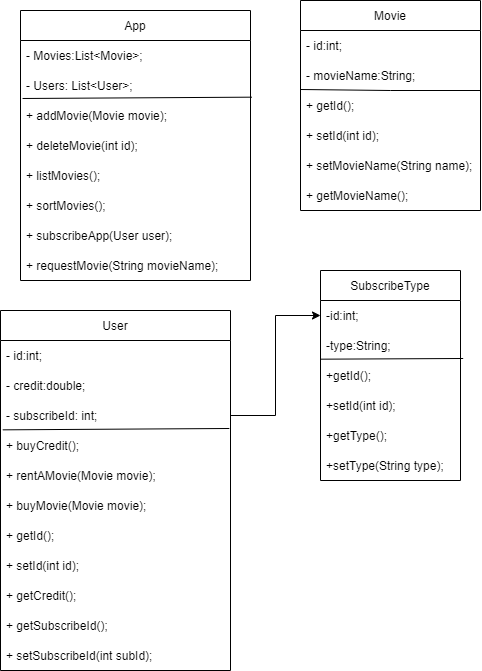

The diagram above was exported from draw.io. Its source (the exported page's mxGraphModel, read from the mxfile embedded in the PNG):
<mxGraphModel dx="782" dy="436" grid="1" gridSize="10" guides="1" tooltips="1" connect="1" arrows="1" fold="1" page="1" pageScale="1" pageWidth="827" pageHeight="1169" math="0" shadow="0">
  <root>
    <mxCell id="0" />
    <mxCell id="1" parent="0" />
    <mxCell id="-pdhkGIwVjYBbNe0EkGm-1" value="App" style="swimlane;fontStyle=0;childLayout=stackLayout;horizontal=1;startSize=30;horizontalStack=0;resizeParent=1;resizeParentMax=0;resizeLast=0;collapsible=1;marginBottom=0;" vertex="1" parent="1">
      <mxGeometry x="240" y="140" width="230" height="270" as="geometry" />
    </mxCell>
    <mxCell id="-pdhkGIwVjYBbNe0EkGm-2" value="- Movies:List&lt;Movie&gt;;" style="text;strokeColor=none;fillColor=none;align=left;verticalAlign=middle;spacingLeft=4;spacingRight=4;overflow=hidden;points=[[0,0.5],[1,0.5]];portConstraint=eastwest;rotatable=0;" vertex="1" parent="-pdhkGIwVjYBbNe0EkGm-1">
      <mxGeometry y="30" width="230" height="30" as="geometry" />
    </mxCell>
    <mxCell id="-pdhkGIwVjYBbNe0EkGm-45" value="- Users: List&lt;User&gt;;" style="text;strokeColor=none;fillColor=none;align=left;verticalAlign=middle;spacingLeft=4;spacingRight=4;overflow=hidden;points=[[0,0.5],[1,0.5]];portConstraint=eastwest;rotatable=0;" vertex="1" parent="-pdhkGIwVjYBbNe0EkGm-1">
      <mxGeometry y="60" width="230" height="30" as="geometry" />
    </mxCell>
    <mxCell id="-pdhkGIwVjYBbNe0EkGm-46" value="" style="endArrow=none;html=1;rounded=0;entryX=1.006;entryY=-0.111;entryDx=0;entryDy=0;entryPerimeter=0;exitX=0.009;exitY=-0.067;exitDx=0;exitDy=0;exitPerimeter=0;" edge="1" parent="-pdhkGIwVjYBbNe0EkGm-1" source="-pdhkGIwVjYBbNe0EkGm-3" target="-pdhkGIwVjYBbNe0EkGm-3">
      <mxGeometry width="50" height="50" relative="1" as="geometry">
        <mxPoint x="40" y="140" as="sourcePoint" />
        <mxPoint x="90" y="90" as="targetPoint" />
      </mxGeometry>
    </mxCell>
    <mxCell id="-pdhkGIwVjYBbNe0EkGm-3" value="+ addMovie(Movie movie);" style="text;strokeColor=none;fillColor=none;align=left;verticalAlign=middle;spacingLeft=4;spacingRight=4;overflow=hidden;points=[[0,0.5],[1,0.5]];portConstraint=eastwest;rotatable=0;" vertex="1" parent="-pdhkGIwVjYBbNe0EkGm-1">
      <mxGeometry y="90" width="230" height="30" as="geometry" />
    </mxCell>
    <mxCell id="-pdhkGIwVjYBbNe0EkGm-4" value="+ deleteMovie(int id);" style="text;strokeColor=none;fillColor=none;align=left;verticalAlign=middle;spacingLeft=4;spacingRight=4;overflow=hidden;points=[[0,0.5],[1,0.5]];portConstraint=eastwest;rotatable=0;" vertex="1" parent="-pdhkGIwVjYBbNe0EkGm-1">
      <mxGeometry y="120" width="230" height="30" as="geometry" />
    </mxCell>
    <mxCell id="-pdhkGIwVjYBbNe0EkGm-27" value="+ listMovies();" style="text;strokeColor=none;fillColor=none;align=left;verticalAlign=middle;spacingLeft=4;spacingRight=4;overflow=hidden;points=[[0,0.5],[1,0.5]];portConstraint=eastwest;rotatable=0;" vertex="1" parent="-pdhkGIwVjYBbNe0EkGm-1">
      <mxGeometry y="150" width="230" height="30" as="geometry" />
    </mxCell>
    <mxCell id="-pdhkGIwVjYBbNe0EkGm-28" value="+ sortMovies();" style="text;strokeColor=none;fillColor=none;align=left;verticalAlign=middle;spacingLeft=4;spacingRight=4;overflow=hidden;points=[[0,0.5],[1,0.5]];portConstraint=eastwest;rotatable=0;" vertex="1" parent="-pdhkGIwVjYBbNe0EkGm-1">
      <mxGeometry y="180" width="230" height="30" as="geometry" />
    </mxCell>
    <mxCell id="-pdhkGIwVjYBbNe0EkGm-29" value="+ subscribeApp(User user);" style="text;strokeColor=none;fillColor=none;align=left;verticalAlign=middle;spacingLeft=4;spacingRight=4;overflow=hidden;points=[[0,0.5],[1,0.5]];portConstraint=eastwest;rotatable=0;" vertex="1" parent="-pdhkGIwVjYBbNe0EkGm-1">
      <mxGeometry y="210" width="230" height="30" as="geometry" />
    </mxCell>
    <mxCell id="-pdhkGIwVjYBbNe0EkGm-39" value="+ requestMovie(String movieName);" style="text;strokeColor=none;fillColor=none;align=left;verticalAlign=middle;spacingLeft=4;spacingRight=4;overflow=hidden;points=[[0,0.5],[1,0.5]];portConstraint=eastwest;rotatable=0;" vertex="1" parent="-pdhkGIwVjYBbNe0EkGm-1">
      <mxGeometry y="240" width="230" height="30" as="geometry" />
    </mxCell>
    <mxCell id="-pdhkGIwVjYBbNe0EkGm-5" value="Movie" style="swimlane;fontStyle=0;childLayout=stackLayout;horizontal=1;startSize=30;horizontalStack=0;resizeParent=1;resizeParentMax=0;resizeLast=0;collapsible=1;marginBottom=0;" vertex="1" parent="1">
      <mxGeometry x="520" y="130" width="180" height="210" as="geometry" />
    </mxCell>
    <mxCell id="-pdhkGIwVjYBbNe0EkGm-6" value="- id:int;" style="text;strokeColor=none;fillColor=none;align=left;verticalAlign=middle;spacingLeft=4;spacingRight=4;overflow=hidden;points=[[0,0.5],[1,0.5]];portConstraint=eastwest;rotatable=0;" vertex="1" parent="-pdhkGIwVjYBbNe0EkGm-5">
      <mxGeometry y="30" width="180" height="30" as="geometry" />
    </mxCell>
    <mxCell id="-pdhkGIwVjYBbNe0EkGm-7" value="- movieName:String;" style="text;strokeColor=none;fillColor=none;align=left;verticalAlign=middle;spacingLeft=4;spacingRight=4;overflow=hidden;points=[[0,0.5],[1,0.5]];portConstraint=eastwest;rotatable=0;" vertex="1" parent="-pdhkGIwVjYBbNe0EkGm-5">
      <mxGeometry y="60" width="180" height="30" as="geometry" />
    </mxCell>
    <mxCell id="-pdhkGIwVjYBbNe0EkGm-9" value="+ getId();" style="text;strokeColor=none;fillColor=none;align=left;verticalAlign=middle;spacingLeft=4;spacingRight=4;overflow=hidden;points=[[0,0.5],[1,0.5]];portConstraint=eastwest;rotatable=0;" vertex="1" parent="-pdhkGIwVjYBbNe0EkGm-5">
      <mxGeometry y="90" width="180" height="30" as="geometry" />
    </mxCell>
    <mxCell id="-pdhkGIwVjYBbNe0EkGm-10" value="+ setId(int id);" style="text;strokeColor=none;fillColor=none;align=left;verticalAlign=middle;spacingLeft=4;spacingRight=4;overflow=hidden;points=[[0,0.5],[1,0.5]];portConstraint=eastwest;rotatable=0;" vertex="1" parent="-pdhkGIwVjYBbNe0EkGm-5">
      <mxGeometry y="120" width="180" height="30" as="geometry" />
    </mxCell>
    <mxCell id="-pdhkGIwVjYBbNe0EkGm-11" value="+ setMovieName(String name);" style="text;strokeColor=none;fillColor=none;align=left;verticalAlign=middle;spacingLeft=4;spacingRight=4;overflow=hidden;points=[[0,0.5],[1,0.5]];portConstraint=eastwest;rotatable=0;" vertex="1" parent="-pdhkGIwVjYBbNe0EkGm-5">
      <mxGeometry y="150" width="180" height="30" as="geometry" />
    </mxCell>
    <mxCell id="-pdhkGIwVjYBbNe0EkGm-12" value="+ getMovieName();" style="text;strokeColor=none;fillColor=none;align=left;verticalAlign=middle;spacingLeft=4;spacingRight=4;overflow=hidden;points=[[0,0.5],[1,0.5]];portConstraint=eastwest;rotatable=0;" vertex="1" parent="-pdhkGIwVjYBbNe0EkGm-5">
      <mxGeometry y="180" width="180" height="30" as="geometry" />
    </mxCell>
    <mxCell id="-pdhkGIwVjYBbNe0EkGm-13" value="" style="endArrow=none;html=1;rounded=0;" edge="1" parent="-pdhkGIwVjYBbNe0EkGm-5">
      <mxGeometry width="50" height="50" relative="1" as="geometry">
        <mxPoint y="89" as="sourcePoint" />
        <mxPoint x="180" y="90" as="targetPoint" />
        <Array as="points">
          <mxPoint x="90" y="90" />
        </Array>
      </mxGeometry>
    </mxCell>
    <mxCell id="-pdhkGIwVjYBbNe0EkGm-14" value="User" style="swimlane;fontStyle=0;childLayout=stackLayout;horizontal=1;startSize=30;horizontalStack=0;resizeParent=1;resizeParentMax=0;resizeLast=0;collapsible=1;marginBottom=0;" vertex="1" parent="1">
      <mxGeometry x="220" y="440" width="230" height="360" as="geometry" />
    </mxCell>
    <mxCell id="-pdhkGIwVjYBbNe0EkGm-15" value="- id:int;" style="text;strokeColor=none;fillColor=none;align=left;verticalAlign=middle;spacingLeft=4;spacingRight=4;overflow=hidden;points=[[0,0.5],[1,0.5]];portConstraint=eastwest;rotatable=0;" vertex="1" parent="-pdhkGIwVjYBbNe0EkGm-14">
      <mxGeometry y="30" width="230" height="30" as="geometry" />
    </mxCell>
    <mxCell id="-pdhkGIwVjYBbNe0EkGm-16" value="- credit:double;" style="text;strokeColor=none;fillColor=none;align=left;verticalAlign=middle;spacingLeft=4;spacingRight=4;overflow=hidden;points=[[0,0.5],[1,0.5]];portConstraint=eastwest;rotatable=0;" vertex="1" parent="-pdhkGIwVjYBbNe0EkGm-14">
      <mxGeometry y="60" width="230" height="30" as="geometry" />
    </mxCell>
    <mxCell id="-pdhkGIwVjYBbNe0EkGm-17" value="- subscribeId: int;" style="text;strokeColor=none;fillColor=none;align=left;verticalAlign=middle;spacingLeft=4;spacingRight=4;overflow=hidden;points=[[0,0.5],[1,0.5]];portConstraint=eastwest;rotatable=0;" vertex="1" parent="-pdhkGIwVjYBbNe0EkGm-14">
      <mxGeometry y="90" width="230" height="30" as="geometry" />
    </mxCell>
    <mxCell id="-pdhkGIwVjYBbNe0EkGm-32" value="" style="endArrow=none;html=1;rounded=0;entryX=0.995;entryY=-0.067;entryDx=0;entryDy=0;entryPerimeter=0;exitX=0.01;exitY=-0.022;exitDx=0;exitDy=0;exitPerimeter=0;" edge="1" parent="-pdhkGIwVjYBbNe0EkGm-14" source="-pdhkGIwVjYBbNe0EkGm-31" target="-pdhkGIwVjYBbNe0EkGm-31">
      <mxGeometry width="50" height="50" relative="1" as="geometry">
        <mxPoint x="10" y="160" as="sourcePoint" />
        <mxPoint x="60" y="110" as="targetPoint" />
      </mxGeometry>
    </mxCell>
    <mxCell id="-pdhkGIwVjYBbNe0EkGm-31" value="+ buyCredit();" style="text;strokeColor=none;fillColor=none;align=left;verticalAlign=middle;spacingLeft=4;spacingRight=4;overflow=hidden;points=[[0,0.5],[1,0.5]];portConstraint=eastwest;rotatable=0;" vertex="1" parent="-pdhkGIwVjYBbNe0EkGm-14">
      <mxGeometry y="120" width="230" height="30" as="geometry" />
    </mxCell>
    <mxCell id="-pdhkGIwVjYBbNe0EkGm-30" value="+ rentAMovie(Movie movie);" style="text;strokeColor=none;fillColor=none;align=left;verticalAlign=middle;spacingLeft=4;spacingRight=4;overflow=hidden;points=[[0,0.5],[1,0.5]];portConstraint=eastwest;rotatable=0;" vertex="1" parent="-pdhkGIwVjYBbNe0EkGm-14">
      <mxGeometry y="150" width="230" height="30" as="geometry" />
    </mxCell>
    <mxCell id="-pdhkGIwVjYBbNe0EkGm-33" value="+ buyMovie(Movie movie);" style="text;strokeColor=none;fillColor=none;align=left;verticalAlign=middle;spacingLeft=4;spacingRight=4;overflow=hidden;points=[[0,0.5],[1,0.5]];portConstraint=eastwest;rotatable=0;" vertex="1" parent="-pdhkGIwVjYBbNe0EkGm-14">
      <mxGeometry y="180" width="230" height="30" as="geometry" />
    </mxCell>
    <mxCell id="-pdhkGIwVjYBbNe0EkGm-34" value="+ getId();" style="text;strokeColor=none;fillColor=none;align=left;verticalAlign=middle;spacingLeft=4;spacingRight=4;overflow=hidden;points=[[0,0.5],[1,0.5]];portConstraint=eastwest;rotatable=0;" vertex="1" parent="-pdhkGIwVjYBbNe0EkGm-14">
      <mxGeometry y="210" width="230" height="30" as="geometry" />
    </mxCell>
    <mxCell id="-pdhkGIwVjYBbNe0EkGm-35" value="+ setId(int id);" style="text;strokeColor=none;fillColor=none;align=left;verticalAlign=middle;spacingLeft=4;spacingRight=4;overflow=hidden;points=[[0,0.5],[1,0.5]];portConstraint=eastwest;rotatable=0;" vertex="1" parent="-pdhkGIwVjYBbNe0EkGm-14">
      <mxGeometry y="240" width="230" height="30" as="geometry" />
    </mxCell>
    <mxCell id="-pdhkGIwVjYBbNe0EkGm-36" value="+ getCredit();" style="text;strokeColor=none;fillColor=none;align=left;verticalAlign=middle;spacingLeft=4;spacingRight=4;overflow=hidden;points=[[0,0.5],[1,0.5]];portConstraint=eastwest;rotatable=0;" vertex="1" parent="-pdhkGIwVjYBbNe0EkGm-14">
      <mxGeometry y="270" width="230" height="30" as="geometry" />
    </mxCell>
    <mxCell id="-pdhkGIwVjYBbNe0EkGm-37" value="+ getSubscribeId();" style="text;strokeColor=none;fillColor=none;align=left;verticalAlign=middle;spacingLeft=4;spacingRight=4;overflow=hidden;points=[[0,0.5],[1,0.5]];portConstraint=eastwest;rotatable=0;" vertex="1" parent="-pdhkGIwVjYBbNe0EkGm-14">
      <mxGeometry y="300" width="230" height="30" as="geometry" />
    </mxCell>
    <mxCell id="-pdhkGIwVjYBbNe0EkGm-38" value="+ setSubscribeId(int subId);" style="text;strokeColor=none;fillColor=none;align=left;verticalAlign=middle;spacingLeft=4;spacingRight=4;overflow=hidden;points=[[0,0.5],[1,0.5]];portConstraint=eastwest;rotatable=0;" vertex="1" parent="-pdhkGIwVjYBbNe0EkGm-14">
      <mxGeometry y="330" width="230" height="30" as="geometry" />
    </mxCell>
    <mxCell id="-pdhkGIwVjYBbNe0EkGm-18" value="SubscribeType" style="swimlane;fontStyle=0;childLayout=stackLayout;horizontal=1;startSize=30;horizontalStack=0;resizeParent=1;resizeParentMax=0;resizeLast=0;collapsible=1;marginBottom=0;" vertex="1" parent="1">
      <mxGeometry x="540" y="400" width="140" height="210" as="geometry" />
    </mxCell>
    <mxCell id="-pdhkGIwVjYBbNe0EkGm-19" value="-id:int;" style="text;strokeColor=none;fillColor=none;align=left;verticalAlign=middle;spacingLeft=4;spacingRight=4;overflow=hidden;points=[[0,0.5],[1,0.5]];portConstraint=eastwest;rotatable=0;" vertex="1" parent="-pdhkGIwVjYBbNe0EkGm-18">
      <mxGeometry y="30" width="140" height="30" as="geometry" />
    </mxCell>
    <mxCell id="-pdhkGIwVjYBbNe0EkGm-20" value="-type:String;" style="text;strokeColor=none;fillColor=none;align=left;verticalAlign=middle;spacingLeft=4;spacingRight=4;overflow=hidden;points=[[0,0.5],[1,0.5]];portConstraint=eastwest;rotatable=0;" vertex="1" parent="-pdhkGIwVjYBbNe0EkGm-18">
      <mxGeometry y="60" width="140" height="30" as="geometry" />
    </mxCell>
    <mxCell id="-pdhkGIwVjYBbNe0EkGm-21" value="+getId();" style="text;strokeColor=none;fillColor=none;align=left;verticalAlign=middle;spacingLeft=4;spacingRight=4;overflow=hidden;points=[[0,0.5],[1,0.5]];portConstraint=eastwest;rotatable=0;" vertex="1" parent="-pdhkGIwVjYBbNe0EkGm-18">
      <mxGeometry y="90" width="140" height="30" as="geometry" />
    </mxCell>
    <mxCell id="-pdhkGIwVjYBbNe0EkGm-22" value="+setId(int id);" style="text;strokeColor=none;fillColor=none;align=left;verticalAlign=middle;spacingLeft=4;spacingRight=4;overflow=hidden;points=[[0,0.5],[1,0.5]];portConstraint=eastwest;rotatable=0;" vertex="1" parent="-pdhkGIwVjYBbNe0EkGm-18">
      <mxGeometry y="120" width="140" height="30" as="geometry" />
    </mxCell>
    <mxCell id="-pdhkGIwVjYBbNe0EkGm-23" value="+getType();" style="text;strokeColor=none;fillColor=none;align=left;verticalAlign=middle;spacingLeft=4;spacingRight=4;overflow=hidden;points=[[0,0.5],[1,0.5]];portConstraint=eastwest;rotatable=0;" vertex="1" parent="-pdhkGIwVjYBbNe0EkGm-18">
      <mxGeometry y="150" width="140" height="30" as="geometry" />
    </mxCell>
    <mxCell id="-pdhkGIwVjYBbNe0EkGm-24" value="+setType(String type);" style="text;strokeColor=none;fillColor=none;align=left;verticalAlign=middle;spacingLeft=4;spacingRight=4;overflow=hidden;points=[[0,0.5],[1,0.5]];portConstraint=eastwest;rotatable=0;" vertex="1" parent="-pdhkGIwVjYBbNe0EkGm-18">
      <mxGeometry y="180" width="140" height="30" as="geometry" />
    </mxCell>
    <mxCell id="-pdhkGIwVjYBbNe0EkGm-26" value="" style="endArrow=none;html=1;rounded=0;entryX=1.019;entryY=-0.067;entryDx=0;entryDy=0;entryPerimeter=0;exitX=0;exitY=-0.044;exitDx=0;exitDy=0;exitPerimeter=0;" edge="1" parent="-pdhkGIwVjYBbNe0EkGm-18" source="-pdhkGIwVjYBbNe0EkGm-21" target="-pdhkGIwVjYBbNe0EkGm-21">
      <mxGeometry width="50" height="50" relative="1" as="geometry">
        <mxPoint x="-90" y="20" as="sourcePoint" />
        <mxPoint x="-40" y="-30" as="targetPoint" />
      </mxGeometry>
    </mxCell>
    <mxCell id="-pdhkGIwVjYBbNe0EkGm-25" style="edgeStyle=orthogonalEdgeStyle;rounded=0;orthogonalLoop=1;jettySize=auto;html=1;" edge="1" parent="1" source="-pdhkGIwVjYBbNe0EkGm-17" target="-pdhkGIwVjYBbNe0EkGm-19">
      <mxGeometry relative="1" as="geometry" />
    </mxCell>
  </root>
</mxGraphModel>